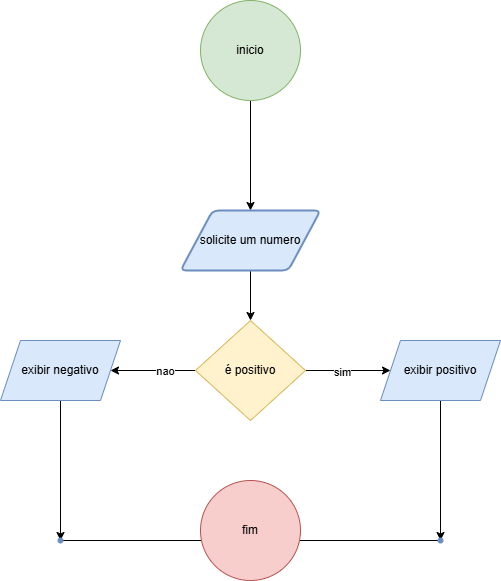

The diagram above was exported from draw.io. Its source (the exported page's mxGraphModel, read from the mxfile embedded in the PNG):
<mxGraphModel dx="1050" dy="1726" grid="1" gridSize="10" guides="1" tooltips="1" connect="1" arrows="1" fold="1" page="1" pageScale="1" pageWidth="827" pageHeight="1169" math="0" shadow="0">
  <root>
    <mxCell id="0" />
    <mxCell id="1" parent="0" />
    <mxCell id="iLZgpl-sgoD0PYn5JTuD-5" value="" style="edgeStyle=orthogonalEdgeStyle;rounded=0;orthogonalLoop=1;jettySize=auto;html=1;" edge="1" parent="1" source="iLZgpl-sgoD0PYn5JTuD-1" target="iLZgpl-sgoD0PYn5JTuD-4">
      <mxGeometry relative="1" as="geometry" />
    </mxCell>
    <mxCell id="iLZgpl-sgoD0PYn5JTuD-1" value="inicio" style="ellipse;whiteSpace=wrap;html=1;aspect=fixed;fillColor=#d5e8d4;strokeColor=#82b366;" vertex="1" parent="1">
      <mxGeometry x="359" y="-30" width="100" height="100" as="geometry" />
    </mxCell>
    <mxCell id="iLZgpl-sgoD0PYn5JTuD-8" value="" style="edgeStyle=orthogonalEdgeStyle;rounded=0;orthogonalLoop=1;jettySize=auto;html=1;" edge="1" parent="1" source="iLZgpl-sgoD0PYn5JTuD-2" target="iLZgpl-sgoD0PYn5JTuD-7">
      <mxGeometry relative="1" as="geometry" />
    </mxCell>
    <mxCell id="iLZgpl-sgoD0PYn5JTuD-9" value="sim" style="edgeLabel;html=1;align=center;verticalAlign=middle;resizable=0;points=[];" vertex="1" connectable="0" parent="iLZgpl-sgoD0PYn5JTuD-8">
      <mxGeometry x="-0.1576" y="-1" relative="1" as="geometry">
        <mxPoint as="offset" />
      </mxGeometry>
    </mxCell>
    <mxCell id="iLZgpl-sgoD0PYn5JTuD-11" value="" style="edgeStyle=orthogonalEdgeStyle;rounded=0;orthogonalLoop=1;jettySize=auto;html=1;" edge="1" parent="1" source="iLZgpl-sgoD0PYn5JTuD-2" target="iLZgpl-sgoD0PYn5JTuD-10">
      <mxGeometry relative="1" as="geometry" />
    </mxCell>
    <mxCell id="iLZgpl-sgoD0PYn5JTuD-12" value="nao" style="edgeLabel;html=1;align=center;verticalAlign=middle;resizable=0;points=[];" vertex="1" connectable="0" parent="iLZgpl-sgoD0PYn5JTuD-11">
      <mxGeometry x="-0.2659" relative="1" as="geometry">
        <mxPoint as="offset" />
      </mxGeometry>
    </mxCell>
    <mxCell id="iLZgpl-sgoD0PYn5JTuD-2" value="é positivo" style="rhombus;whiteSpace=wrap;html=1;fillColor=#fff2cc;strokeColor=#d6b656;" vertex="1" parent="1">
      <mxGeometry x="354" y="290" width="110" height="100" as="geometry" />
    </mxCell>
    <mxCell id="iLZgpl-sgoD0PYn5JTuD-6" value="" style="edgeStyle=orthogonalEdgeStyle;rounded=0;orthogonalLoop=1;jettySize=auto;html=1;" edge="1" parent="1" source="iLZgpl-sgoD0PYn5JTuD-4" target="iLZgpl-sgoD0PYn5JTuD-2">
      <mxGeometry relative="1" as="geometry" />
    </mxCell>
    <mxCell id="iLZgpl-sgoD0PYn5JTuD-4" value="solicite um numero" style="shape=parallelogram;html=1;strokeWidth=2;perimeter=parallelogramPerimeter;whiteSpace=wrap;rounded=1;arcSize=12;size=0.23;fillColor=#dae8fc;strokeColor=#6c8ebf;" vertex="1" parent="1">
      <mxGeometry x="339" y="180" width="140" height="60" as="geometry" />
    </mxCell>
    <mxCell id="iLZgpl-sgoD0PYn5JTuD-17" value="" style="edgeStyle=orthogonalEdgeStyle;rounded=0;orthogonalLoop=1;jettySize=auto;html=1;" edge="1" parent="1" source="iLZgpl-sgoD0PYn5JTuD-7" target="iLZgpl-sgoD0PYn5JTuD-16">
      <mxGeometry relative="1" as="geometry" />
    </mxCell>
    <mxCell id="iLZgpl-sgoD0PYn5JTuD-7" value="exibir positivo" style="shape=parallelogram;perimeter=parallelogramPerimeter;whiteSpace=wrap;html=1;fixedSize=1;fillColor=#dae8fc;strokeColor=#6c8ebf;" vertex="1" parent="1">
      <mxGeometry x="539" y="310" width="120" height="60" as="geometry" />
    </mxCell>
    <mxCell id="iLZgpl-sgoD0PYn5JTuD-15" value="" style="edgeStyle=orthogonalEdgeStyle;rounded=0;orthogonalLoop=1;jettySize=auto;html=1;" edge="1" parent="1" source="iLZgpl-sgoD0PYn5JTuD-10" target="iLZgpl-sgoD0PYn5JTuD-14">
      <mxGeometry relative="1" as="geometry" />
    </mxCell>
    <mxCell id="iLZgpl-sgoD0PYn5JTuD-10" value="exibir negativo" style="shape=parallelogram;perimeter=parallelogramPerimeter;whiteSpace=wrap;html=1;fixedSize=1;fillColor=#dae8fc;strokeColor=#6c8ebf;" vertex="1" parent="1">
      <mxGeometry x="159" y="310" width="120" height="60" as="geometry" />
    </mxCell>
    <mxCell id="iLZgpl-sgoD0PYn5JTuD-19" value="" style="edgeStyle=orthogonalEdgeStyle;rounded=0;orthogonalLoop=1;jettySize=auto;html=1;entryX=0.41;entryY=0.6;entryDx=0;entryDy=0;entryPerimeter=0;" edge="1" parent="1" source="iLZgpl-sgoD0PYn5JTuD-14" target="iLZgpl-sgoD0PYn5JTuD-13">
      <mxGeometry relative="1" as="geometry" />
    </mxCell>
    <mxCell id="iLZgpl-sgoD0PYn5JTuD-14" value="" style="shape=waypoint;sketch=0;size=6;pointerEvents=1;points=[];fillColor=#dae8fc;resizable=0;rotatable=0;perimeter=centerPerimeter;snapToPoint=1;strokeColor=#6c8ebf;" vertex="1" parent="1">
      <mxGeometry x="209" y="500" width="20" height="20" as="geometry" />
    </mxCell>
    <mxCell id="iLZgpl-sgoD0PYn5JTuD-21" value="" style="edgeStyle=orthogonalEdgeStyle;rounded=0;orthogonalLoop=1;jettySize=auto;html=1;" edge="1" parent="1" source="iLZgpl-sgoD0PYn5JTuD-16" target="iLZgpl-sgoD0PYn5JTuD-20">
      <mxGeometry relative="1" as="geometry" />
    </mxCell>
    <mxCell id="iLZgpl-sgoD0PYn5JTuD-16" value="" style="shape=waypoint;sketch=0;size=6;pointerEvents=1;points=[];fillColor=#dae8fc;resizable=0;rotatable=0;perimeter=centerPerimeter;snapToPoint=1;strokeColor=#6c8ebf;" vertex="1" parent="1">
      <mxGeometry x="589" y="500" width="20" height="20" as="geometry" />
    </mxCell>
    <mxCell id="iLZgpl-sgoD0PYn5JTuD-18" value="" style="shape=waypoint;sketch=0;size=6;pointerEvents=1;points=[];fillColor=#dae8fc;resizable=0;rotatable=0;perimeter=centerPerimeter;snapToPoint=1;strokeColor=#6c8ebf;" vertex="1" parent="1">
      <mxGeometry x="354" y="500" width="20" height="20" as="geometry" />
    </mxCell>
    <mxCell id="iLZgpl-sgoD0PYn5JTuD-20" value="" style="shape=waypoint;sketch=0;size=6;pointerEvents=1;points=[];fillColor=#dae8fc;resizable=0;rotatable=0;perimeter=centerPerimeter;snapToPoint=1;strokeColor=#6c8ebf;" vertex="1" parent="1">
      <mxGeometry x="439" y="500" width="20" height="20" as="geometry" />
    </mxCell>
    <mxCell id="iLZgpl-sgoD0PYn5JTuD-13" value="fim" style="ellipse;whiteSpace=wrap;html=1;aspect=fixed;fillColor=#f8cecc;strokeColor=#b85450;" vertex="1" parent="1">
      <mxGeometry x="359" y="450" width="100" height="100" as="geometry" />
    </mxCell>
  </root>
</mxGraphModel>